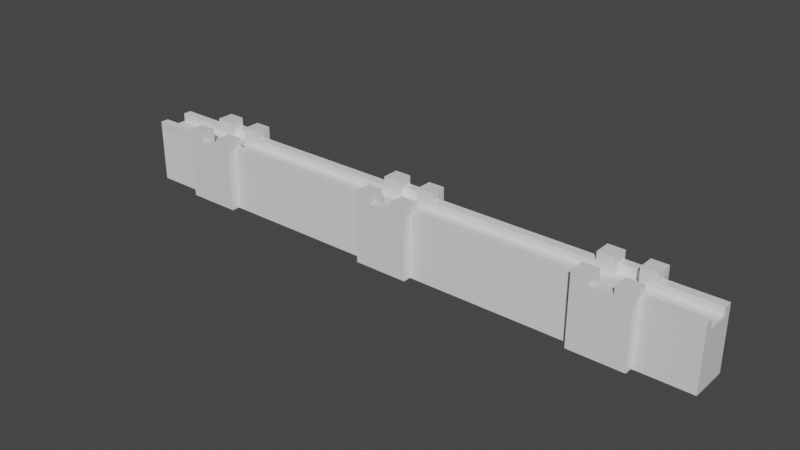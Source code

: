 # Source: Castle_Frontier.blend  (saved by Blender 5.0.119; exported with 4.5.12 LTS)
import bpy
from mathutils import Matrix  # noqa: F401  (used for matrix-valued properties, if any)

bpy.ops.wm.read_factory_settings(use_empty=True)
scene = bpy.context.scene
scene.name = 'Scene'

# ---- materials (node trees are filled in below, after node groups)
mat_castle_frontier_mat = bpy.data.materials.new('castle_frontier_mat')
mat_castle_frontier_mat.alpha_threshold = 0.0
mat_castle_frontier_mat.use_backface_culling_lightprobe_volume = False
mat_castle_frontier_mat.use_transparent_shadow = False
mat_castle_frontier_mat.line_color = (0.0, 0.0, 0.0, 1.0)

# ---- material node trees
mat_castle_frontier_mat.use_nodes = True; mat_castle_frontier_mat.node_tree.nodes.clear()
_N = mat_castle_frontier_mat.node_tree.nodes; _L = mat_castle_frontier_mat.node_tree.links
n0 = _N.new('ShaderNodeOutputMaterial'); n0.name = 'Material Output'; n0.location = (300, 300)
n1 = _N.new('ShaderNodeBsdfPrincipled'); n1.name = 'Principled BSDF'; n1.location = (10, 300)
n1.distribution = 'GGX'
n1.subsurface_method = 'BURLEY'
n1.inputs[2].default_value = 0.4
n1.inputs[3].default_value = 1.45
n1.inputs[27].default_value = (0.0, 0.0, 0.0, 1.0)
n1.inputs[28].default_value = 1.0
_L.new(n1.outputs[0], n0.inputs[0])
n0.is_active_output = True

# ---- world
world_world = bpy.data.worlds.new('World'); scene.world = world_world
world_world.use_nodes = True; world_world.node_tree.nodes.clear()
_N = world_world.node_tree.nodes; _L = world_world.node_tree.links
n0 = _N.new('ShaderNodeOutputWorld'); n0.name = 'World Output'; n0.location = (300, 300)
n1 = _N.new('ShaderNodeBackground'); n1.name = 'Background'; n1.location = (10, 300)
n1.inputs[0].default_value = (0.05088, 0.05088, 0.05088, 1.0)
_L.new(n1.outputs[0], n0.inputs[0])
n0.is_active_output = True
world_world.color = (0.05088, 0.05088, 0.05088)
world_world.use_sun_shadow = False
world_world.sun_shadow_jitter_overblur = 0.0

# ---- meshes
me_castle_frontier_mesh = bpy.data.meshes.new('castle_frontier_mesh')
me_castle_frontier_mesh.from_pydata([(-1.0, -0.7, 1.192e-07), (-1.0, 0.7, 1.192e-07), (-1.0, -0.4, 2.3), (-1.0, -0.7, 2.3), (-1.0, 0.7, 2.3), (-1.0, 0.4, 2.3), (-1.0, -1.0, 1.192e-07), (-1.0, 1.0, 1.192e-07), (1.0, -1.0, 1.192e-07), (1.0, 1.0, 1.192e-07), (1.0, 1.0, 2.6), (1.0, 1.0, 2.0), (1.0, 0.4, 2.6), (0.4, 1.0, 2.6), (0.4, 0.4, 2.6), (0.4, 0.4, 2.0), (-0.4, 1.0, 2.6), (-0.4, 0.4, 2.6), (-0.4, 0.4, 2.0), (-1.0, 1.0, 2.6), (-1.0, 1.0, 2.0), (-1.0, 0.4, 2.6), (-0.4, -0.4, 2.6), (-0.4, -0.4, 2.0), (-0.4, -1.0, 2.6), (-1.0, -0.4, 2.6), (-1.0, -1.0, 2.6), (-1.0, -1.0, 2.0), (1.0, -1.0, 2.0), (0.4, -0.4, 2.0), (0.4, -0.7, 2.3), (0.4, -0.7, 2.0), (0.4, -1.0, 2.3), (0.4, -1.0, 2.0), (-0.4, -0.7, 2.3), (-0.4, -0.7, 2.0), (-0.4, -1.0, 2.3), (-0.4, -1.0, 2.0), (1.0, -1.0, 2.6), (1.0, -0.4, 2.6), (0.4, -1.0, 2.6), (0.4, -0.4, 2.6), (0.4, 1.0, 2.3), (0.4, 1.0, 2.0), (0.4, 0.7, 2.3), (0.4, 0.7, 2.0), (-0.4, 1.0, 2.3), (-0.4, 1.0, 2.0), (-0.4, 0.7, 2.3), (-0.4, 0.7, 2.0), (-1.0, -0.4, 2.0), (-1.0, 0.4, 2.0), (-1.0, 0.7, 2.0), (-1.0, -0.7, 2.0), (1.0, 0.7, 1.192e-07), (-7.0, 1.0, 1.192e-07), (1.0, -0.7, 1.192e-07), (-7.0, -1.0, 1.192e-07), (-9.0, 1.0, 1.192e-07), (-9.0, -1.0, 1.192e-07), (1.0, 0.4, 2.3), (-9.0, 0.4, 2.3), (1.0, 0.7, 2.3), (-9.0, 0.7, 2.3), (1.0, -0.7, 2.3), (-9.0, -0.7, 2.3), (-9.0, -0.4, 2.3), (1.0, -0.4, 2.3), (1.0, 0.4, 2.0), (1.0, -0.4, 2.0), (1.0, -0.7, 2.0), (1.0, 0.7, 2.0), (7.0, -0.7, 1.192e-07), (7.0, 0.7, 1.192e-07), (7.0, -0.4, 2.3), (7.0, -0.7, 2.3), (7.0, 0.7, 2.3), (7.0, 0.4, 2.3), (7.0, -1.0, 1.192e-07), (7.0, 1.0, 1.192e-07), (9.0, -1.0, 1.192e-07), (9.0, 1.0, 1.192e-07), (9.0, 1.0, 2.6), (9.0, 1.0, 2.0), (9.0, 0.4, 2.6), (8.4, 1.0, 2.6), (8.4, 0.4, 2.6), (8.4, 0.4, 2.0), (7.6, 1.0, 2.6), (7.6, 0.4, 2.6), (7.6, 0.4, 2.0), (7.0, 1.0, 2.6), (7.0, 1.0, 2.0), (7.0, 0.4, 2.6), (7.6, -0.4, 2.6), (7.6, -0.4, 2.0), (7.6, -1.0, 2.6), (7.0, -0.4, 2.6), (7.0, -1.0, 2.6), (7.0, -1.0, 2.0), (9.0, -1.0, 2.0), (8.4, -0.4, 2.0), (8.4, -0.7, 2.3), (8.4, -0.7, 2.0), (8.4, -1.0, 2.3), (8.4, -1.0, 2.0), (7.6, -0.7, 2.3), (7.6, -0.7, 2.0), (7.6, -1.0, 2.3), (7.6, -1.0, 2.0), (9.0, -1.0, 2.6), (9.0, -0.4, 2.6), (8.4, -1.0, 2.6), (8.4, -0.4, 2.6), (8.4, 1.0, 2.3), (8.4, 1.0, 2.0), (8.4, 0.7, 2.3), (8.4, 0.7, 2.0), (7.6, 1.0, 2.3), (7.6, 1.0, 2.0), (7.6, 0.7, 2.3), (7.6, 0.7, 2.0), (7.0, -0.4, 2.0), (7.0, 0.4, 2.0), (7.0, 0.7, 2.0), (7.0, -0.7, 2.0), (9.0, 0.7, 1.192e-07), (9.0, -0.7, 1.192e-07), (9.0, 0.4, 2.3), (9.0, 0.7, 2.3), (9.0, -0.7, 2.3), (9.0, -0.4, 2.3), (9.0, 0.4, 2.0), (9.0, -0.4, 2.0), (9.0, -0.7, 2.0), (9.0, 0.7, 2.0), (-9.0, 0.7, 1.192e-07), (-9.0, -0.7, 1.192e-07), (-7.0, 1.0, 2.6), (-7.0, 1.0, 2.0), (-7.0, 0.4, 2.6), (-7.6, 1.0, 2.6), (-7.6, 0.4, 2.6), (-7.6, 0.4, 2.0), (-8.4, 1.0, 2.6), (-8.4, 0.4, 2.6), (-8.4, 0.4, 2.0), (-9.0, 1.0, 2.6), (-9.0, 1.0, 2.0), (-9.0, 0.4, 2.6), (-8.4, -0.4, 2.6), (-8.4, -0.4, 2.0), (-8.4, -1.0, 2.6), (-9.0, -0.4, 2.6), (-9.0, -1.0, 2.6), (-9.0, -1.0, 2.0), (-7.0, -1.0, 2.0), (-7.6, -0.4, 2.0), (-7.6, -0.7, 2.3), (-7.6, -0.7, 2.0), (-7.6, -1.0, 2.3), (-7.6, -1.0, 2.0), (-8.4, -0.7, 2.3), (-8.4, -0.7, 2.0), (-8.4, -1.0, 2.3), (-8.4, -1.0, 2.0), (-7.0, -1.0, 2.6), (-7.0, -0.4, 2.6), (-7.6, -1.0, 2.6), (-7.6, -0.4, 2.6), (-7.6, 1.0, 2.3), (-7.6, 1.0, 2.0), (-7.6, 0.7, 2.3), (-7.6, 0.7, 2.0), (-8.4, 1.0, 2.3), (-8.4, 1.0, 2.0), (-8.4, 0.7, 2.3), (-8.4, 0.7, 2.0), (-9.0, -0.4, 2.0), (-9.0, 0.4, 2.0), (-9.0, 0.7, 2.0), (-9.0, -0.7, 2.0), (-7.0, 0.7, 1.192e-07), (-7.0, -0.7, 1.192e-07), (-7.0, 0.4, 2.3), (-7.0, 0.7, 2.3), (-7.0, -0.7, 2.3), (-7.0, -0.4, 2.3), (-7.0, 0.4, 2.0), (-7.0, -0.4, 2.0), (-7.0, -0.7, 2.0), (-7.0, 0.7, 2.0), (11.0, 0.7, 1.192e-07), (11.0, -0.7, 1.192e-07), (11.0, 0.4, 2.3), (11.0, 0.7, 2.3), (11.0, -0.7, 2.3), (11.0, -0.4, 2.3), (11.0, 0.4, 2.0), (11.0, -0.4, 2.0), (11.0, -0.7, 2.0), (11.0, 0.7, 2.0), (-11.0, 0.4, 2.3), (-11.0, 0.7, 2.3), (-11.0, -0.7, 2.3), (-11.0, -0.4, 2.3), (-11.0, 0.7, 1.192e-07), (-11.0, -0.7, 1.192e-07), (-11.0, -0.4, 2.0), (-11.0, 0.4, 2.0), (-11.0, 0.7, 2.0), (-11.0, -0.7, 2.0)], [(37, 35), (49, 47), (109, 107), (121, 119), (165, 163), (177, 175)], [(51, 188, 189, 50), (183, 182, 1, 0), (182, 191, 185, 4, 52, 1), (187, 186, 3, 2), (189, 187, 2, 50), (51, 5, 184, 188), (185, 184, 5, 4), (0, 53, 3, 186, 190, 183), (8, 28, 33, 37, 27, 6), (21, 4, 5), (7, 20, 47, 43, 11, 9), (7, 9, 54, 56, 8, 6, 0, 1), (20, 4, 19), (12, 14, 15, 68, 60), (34, 35, 23), (13, 10, 11, 43, 42), (12, 10, 13, 14), (24, 36, 34), (50, 2, 25, 22, 23), (3, 25, 2), (19, 16, 46, 47, 20), (17, 16, 19, 21), (22, 24, 34), (24, 26, 27, 37, 36), (21, 19, 4), (24, 22, 25, 26), (3, 27, 26), (38, 40, 32, 33, 28), (34, 23, 22), (41, 39, 67, 69, 29), (38, 39, 41, 40), (32, 36, 37, 33), (34, 30, 31, 35), (32, 30, 34, 36), (15, 14, 44), (44, 48, 49, 45), (46, 42, 43, 47), (44, 42, 46, 48), (44, 45, 15), (15, 29, 69, 68), (13, 42, 44), (14, 13, 44), (51, 18, 17, 21, 5), (50, 23, 18, 51), (35, 31, 29, 23), (45, 49, 18, 15), (15, 18, 23, 29), (1, 52, 20, 7), (0, 6, 27, 53), (20, 52, 4), (3, 26, 25), (3, 53, 27), (17, 48, 16), (17, 18, 48), (18, 49, 48), (48, 46, 16), (41, 30, 40), (41, 29, 30), (29, 31, 30), (30, 32, 40), (69, 122, 123, 68), (73, 72, 56, 54), (72, 125, 75, 64, 70, 56), (77, 76, 62, 60), (123, 77, 60, 68), (69, 67, 74, 122), (75, 74, 67, 64), (54, 71, 62, 76, 124, 73), (64, 67, 39), (39, 38, 64), (38, 28, 64), (28, 70, 64), (62, 11, 10), (10, 12, 62), (12, 60, 62), (62, 71, 11), (11, 71, 54, 9), (8, 56, 70, 28), (80, 100, 105, 109, 99, 78), (93, 76, 77), (79, 92, 119, 115, 83, 81), (79, 81, 126, 127, 80, 78, 72, 73), (92, 76, 91), (84, 86, 87, 132, 128), (106, 107, 95), (85, 82, 83, 115, 114), (84, 82, 85, 86), (96, 108, 106), (122, 74, 97, 94, 95), (75, 97, 74), (91, 88, 118, 119, 92), (89, 88, 91, 93), (94, 96, 106), (96, 98, 99, 109, 108), (93, 91, 76), (96, 94, 97, 98), (75, 99, 98), (110, 112, 104, 105, 100), (106, 95, 94), (113, 111, 131, 133, 101), (110, 111, 113, 112), (104, 108, 109, 105), (106, 102, 103, 107), (104, 102, 106, 108), (87, 86, 116), (116, 120, 121, 117), (118, 114, 115, 119), (116, 114, 118, 120), (116, 117, 87), (87, 101, 133, 132), (85, 114, 116), (86, 85, 116), (123, 90, 89, 93, 77), (122, 95, 90, 123), (107, 103, 101, 95), (117, 121, 90, 87), (87, 90, 95, 101), (73, 124, 92, 79), (72, 78, 99, 125), (92, 124, 76), (75, 98, 97), (75, 125, 99), (89, 120, 88), (89, 90, 120), (90, 121, 120), (120, 118, 88), (113, 102, 112), (113, 101, 102), (101, 103, 102), (102, 104, 112), (130, 131, 111), (111, 110, 130), (110, 100, 130), (100, 134, 130), (129, 83, 82), (82, 84, 129), (84, 128, 129), (129, 135, 83), (83, 135, 126, 81), (80, 127, 134, 100), (57, 156, 161, 165, 155, 59), (149, 63, 61), (58, 148, 175, 171, 139, 55), (58, 55, 182, 183, 57, 59, 137, 136), (148, 63, 147), (140, 142, 143, 188, 184), (162, 163, 151), (141, 138, 139, 171, 170), (140, 138, 141, 142), (152, 164, 162), (178, 66, 153, 150, 151), (65, 153, 66), (147, 144, 174, 175, 148), (145, 144, 147, 149), (150, 152, 162), (152, 154, 155, 165, 164), (149, 147, 63), (152, 150, 153, 154), (65, 155, 154), (166, 168, 160, 161, 156), (162, 151, 150), (169, 167, 187, 189, 157), (166, 167, 169, 168), (160, 164, 165, 161), (162, 158, 159, 163), (160, 158, 162, 164), (143, 142, 172), (172, 176, 177, 173), (174, 170, 171, 175), (172, 170, 174, 176), (172, 173, 143), (143, 157, 189, 188), (141, 170, 172), (142, 141, 172), (179, 146, 145, 149, 61), (178, 151, 146, 179), (163, 159, 157, 151), (173, 177, 146, 143), (143, 146, 151, 157), (136, 180, 148, 58), (137, 59, 155, 181), (148, 180, 63), (65, 154, 153), (65, 181, 155), (145, 176, 144), (145, 146, 176), (146, 177, 176), (176, 174, 144), (169, 158, 168), (169, 157, 158), (157, 159, 158), (158, 160, 168), (186, 187, 167), (167, 166, 186), (166, 156, 186), (156, 190, 186), (185, 139, 138), (138, 140, 185), (140, 184, 185), (185, 191, 139), (139, 191, 182, 55), (57, 183, 190, 156), (130, 134, 200, 196), (133, 131, 197, 199), (131, 130, 196, 197), (126, 135, 201, 192), (135, 129, 195, 201), (132, 133, 199, 198), (127, 126, 192, 193), (134, 127, 193, 200), (128, 132, 198, 194), (129, 128, 194, 195), (136, 137, 207, 206), (179, 61, 202, 209), (61, 63, 203, 202), (137, 181, 211, 207), (178, 179, 209, 208), (181, 65, 204, 211), (65, 66, 205, 204), (180, 136, 206, 210), (66, 178, 208, 205), (63, 180, 210, 203), (196, 200, 199, 197), (195, 194, 198, 201), (193, 192, 201, 198, 199, 200), (203, 210, 209, 202), (204, 205, 208, 211), (206, 207, 211, 208, 209, 210)])
me_castle_frontier_mesh.polygons.foreach_set('material_index', [0, 0, 0, 0, 0, 0, 0, 0, 1, 0, 1, 1, 1, 1, 1, 1, 1, 1, 1, 0, 1, 1, 1, 1, 0, 1, 1, 1, 1, 1, 1, 1, 1, 1, 1, 1, 1, 1, 1, 1, 1, 1, 1, 1, 1, 1, 1, 0, 0, 1, 0, 1, 1, 1, 1, 1, 1, 1, 1, 1, 0, 0, 0, 0, 0, 0, 0, 0, 1, 1, 1, 1, 1, 1, 1, 1, 1, 1, 1, 0, 1, 1, 1, 1, 1, 1, 1, 1, 1, 0, 1, 1, 1, 1, 0, 1, 1, 1, 1, 1, 1, 1, 1, 1, 1, 1, 1, 1, 1, 1, 1, 1, 1, 1, 1, 1, 1, 0, 0, 1, 0, 1, 1, 1, 1, 1, 1, 1, 1, 1, 1, 1, 1, 1, 1, 1, 1, 1, 1, 1, 1, 0, 1, 1, 1, 1, 1, 1, 1, 1, 1, 0, 1, 1, 1, 1, 0, 1, 1, 1, 1, 1, 1, 1, 1, 1, 1, 1, 1, 1, 1, 1, 1, 1, 1, 1, 1, 1, 1, 0, 0, 1, 0, 1, 1, 1, 1, 1, 1, 1, 1, 1, 1, 1, 1, 1, 1, 1, 1, 1, 1, 1, 1, 1, 1, 1, 1, 1, 1, 1, 1, 1, 1, 1, 0, 0, 1, 1, 0, 0, 1, 1, 1, 1, 1, 0, 0, 1])
_uv = me_castle_frontier_mesh.uv_layers.new(name='UVMap')
_uv.uv.foreach_set('vector', [0.1409, 0.5455, 0.1409, 0.8182, 0.1045, 0.8182, 0.1045, 0.5455, 0.01364, 0.1818, 0.07727, 0.1818, 0.07727, 0.4545, 0.01364, 0.4545, 0.2591, 0.8182, 0.1682, 0.8182, 0.1545, 0.8182, 0.1545, 0.5455, 0.1682, 0.5455, 0.2591, 0.5455, 0.5455, 2.168e-09, 0.5591, 1.139e-09, 0.5591, 0.2727, 0.5455, 0.2727, 0.4818, 0.6273, 0.4682, 0.6273, 0.4682, 0.3545, 0.4818, 0.3545, 0.3909, 0.7182, 0.3773, 0.7182, 0.3773, 0.4455, 0.3909, 0.4455, 0.5455, 0.2727, 0.5591, 0.2727, 0.5591, 0.5455, 0.5455, 0.5455, 0.2591, 0.2727, 0.1682, 0.2727, 0.1545, 0.2727, 0.1545, -1.001e-08, 0.1682, -8.977e-09, 0.2591, -2.114e-09, 0.2591, 0.9818, 0.2591, 0.8909, 0.2864, 0.8909, 0.3227, 0.8909, 0.35, 0.8909, 0.35, 0.9818, 0.5727, 0.7091, 0.5864, 0.7227, 0.5727, 0.7227, 0.2591, 0.3909, 0.2591, 0.3, 0.2864, 0.3, 0.3227, 0.3, 0.35, 0.3, 0.35, 0.3909, 0.09091, 0.4545, 0.09091, 0.5455, 0.07727, 0.5455, 0.01364, 0.5455, 3.197e-08, 0.5455, 3.883e-08, 0.4545, 0.01364, 0.4545, 0.07727, 0.4545, 0.6, 0.7364, 0.5864, 0.7227, 0.6, 0.7091, 0.4545, 0.6818, 0.4545, 0.6545, 0.4818, 0.6545, 0.4818, 0.6818, 0.4682, 0.6818, 0.6409, 0.3136, 0.6545, 0.3136, 0.6545, 0.3273, 0.3227, 0.2727, 0.35, 0.2727, 0.35, 0.3, 0.3227, 0.3, 0.3227, 0.2864, 0.6273, 0.08182, 0.6545, 0.08182, 0.6545, 0.1091, 0.6273, 0.1091, 0.6273, 0.3, 0.6409, 0.3, 0.6409, 0.3136, 0.4818, 0.3545, 0.4682, 0.3545, 0.4545, 0.3545, 0.4545, 0.3273, 0.4818, 0.3273, 0.5591, 0.5591, 0.5727, 0.5455, 0.5727, 0.5591, 0.2591, 0.2727, 0.2864, 0.2727, 0.2864, 0.2864, 0.2864, 0.3, 0.2591, 0.3, 0.6545, 0.1091, 0.6545, 0.1364, 0.6273, 0.1364, 0.6273, 0.1091, 0.6273, 0.3273, 0.6273, 0.3, 0.6409, 0.3136, 0.3227, 0.8636, 0.35, 0.8636, 0.35, 0.8909, 0.3227, 0.8909, 0.3227, 0.8773, 0.5727, 0.7091, 0.6, 0.7091, 0.5864, 0.7227, 0.6545, 0.6, 0.6545, 0.6273, 0.6273, 0.6273, 0.6273, 0.6, 0.5591, 0.5591, 0.5455, 0.5727, 0.5455, 0.5455, 0.2591, 0.8636, 0.2864, 0.8636, 0.2864, 0.8773, 0.2864, 0.8909, 0.2591, 0.8909, 0.6409, 0.3136, 0.6545, 0.3273, 0.6273, 0.3273, 0.4545, 0.3273, 0.4545, 0.3, 0.4682, 0.3, 0.4818, 0.3, 0.4818, 0.3273, 0.6273, 0.3273, 0.6545, 0.3273, 0.6545, 0.3545, 0.6273, 0.3545, 0.2864, 0.8773, 0.3227, 0.8773, 0.3227, 0.8909, 0.2864, 0.8909, 0.6545, 0.03636, 0.6545, -7.053e-10, 0.6682, 3.243e-10, 0.6682, 0.03636, 0.6273, 0.6636, 0.6409, 0.6636, 0.6409, 0.7, 0.6273, 0.7, 0.6545, 0.2727, 0.6273, 0.2727, 0.6409, 0.2591, 0.6273, 0.8455, 0.6273, 0.8091, 0.6409, 0.8091, 0.6409, 0.8455, 0.2864, 0.2864, 0.3227, 0.2864, 0.3227, 0.3, 0.2864, 0.3, 0.6273, 0.7, 0.6409, 0.7, 0.6409, 0.7364, 0.6273, 0.7364, 0.6409, 0.2591, 0.6545, 0.2591, 0.6545, 0.2727, 0.1409, 0.4818, 0.1045, 0.4818, 0.1045, 0.4545, 0.1409, 0.4545, 0.6273, 0.2455, 0.6409, 0.2455, 0.6409, 0.2591, 0.6273, 0.2727, 0.6273, 0.2455, 0.6409, 0.2591, 0.3909, 0.7182, 0.3909, 0.7455, 0.3636, 0.7455, 0.3636, 0.7182, 0.3773, 0.7182, 0.1045, 0.5455, 0.1045, 0.5182, 0.1409, 0.5182, 0.1409, 0.5455, 0.09091, 0.5182, 0.09091, 0.4818, 0.1045, 0.4818, 0.1045, 0.5182, 0.1545, 0.4818, 0.1545, 0.5182, 0.1409, 0.5182, 0.1409, 0.4818, 0.1409, 0.4818, 0.1409, 0.5182, 0.1045, 0.5182, 0.1045, 0.4818, 0.5864, 0.8273, 0.5864, 0.7364, 0.6, 0.7364, 0.6, 0.8273, 0.5591, 0.6636, 0.5455, 0.6636, 0.5455, 0.5727, 0.5591, 0.5727, 0.6, 0.7364, 0.5864, 0.7364, 0.5864, 0.7227, 0.5591, 0.5591, 0.5455, 0.5455, 0.5727, 0.5455, 0.5591, 0.5591, 0.5591, 0.5727, 0.5455, 0.5727, 0.6273, 0.1364, 0.6409, 0.15, 0.6273, 0.1636, 0.6273, 0.1364, 0.6545, 0.1364, 0.6409, 0.15, 0.6545, 0.1364, 0.6545, 0.15, 0.6409, 0.15, 0.6409, 0.15, 0.6409, 0.1636, 0.6273, 0.1636, 0.6273, 0.3545, 0.6409, 0.3682, 0.6273, 0.3818, 0.6273, 0.3545, 0.6545, 0.3545, 0.6409, 0.3682, 0.6545, 0.3545, 0.6545, 0.3682, 0.6409, 0.3682, 0.6409, 0.3682, 0.6409, 0.3818, 0.6273, 0.3818, 0.1045, 0.4545, 0.1045, 0.1818, 0.1409, 0.1818, 0.1409, 0.4545, 0.07727, 0.8182, 0.01364, 0.8182, 0.01364, 0.5455, 0.07727, 0.5455, 0.3636, 0.2727, 0.2727, 0.2727, 0.2591, 0.2727, 0.2591, -1.024e-08, 0.2727, -9.212e-09, 0.3636, -2.349e-09, 0.4955, 0.7545, 0.4818, 0.7545, 0.4818, 0.4818, 0.4955, 0.4818, 0.4818, 0.9545, 0.4682, 0.9545, 0.4682, 0.6818, 0.4818, 0.6818, 0.4818, 0.3, 0.4682, 0.3, 0.4682, 0.02727, 0.4818, 0.02727, 0.4818, 0.2091, 0.4955, 0.2091, 0.4955, 0.4818, 0.4818, 0.4818, 0.2591, 0.5455, 0.1682, 0.5455, 0.1545, 0.5455, 0.1545, 0.2727, 0.1682, 0.2727, 0.2591, 0.2727, 0.6136, 0.3682, 0.6, 0.3682, 0.6, 0.3545, 0.6, 0.3545, 0.6273, 0.3545, 0.6136, 0.3682, 0.6273, 0.3545, 0.6273, 0.3818, 0.6136, 0.3682, 0.6273, 0.3818, 0.6136, 0.3818, 0.6136, 0.3682, 0.5591, 0.6773, 0.5455, 0.6909, 0.5455, 0.6636, 0.5455, 0.6636, 0.5727, 0.6636, 0.5591, 0.6773, 0.5727, 0.6636, 0.5727, 0.6773, 0.5591, 0.6773, 0.5591, 0.6773, 0.5591, 0.6909, 0.5455, 0.6909, 0.5455, 0.6909, 0.5591, 0.6909, 0.5591, 0.7818, 0.5455, 0.7818, 0.6273, 0.4727, 0.6136, 0.4727, 0.6136, 0.3818, 0.6273, 0.3818, 0.2591, 0.5091, 0.2591, 0.4182, 0.2864, 0.4182, 0.3227, 0.4182, 0.35, 0.4182, 0.35, 0.5091, 0.6, 0.1182, 0.6136, 0.1318, 0.6, 0.1318, 0.2591, 0.6273, 0.2591, 0.5364, 0.2864, 0.5364, 0.3227, 0.5364, 0.35, 0.5364, 0.35, 0.6273, 0.09091, 0.8182, 0.09091, 0.9091, 0.07727, 0.9091, 0.01364, 0.9091, 4.517e-09, 0.9091, 1.138e-08, 0.8182, 0.01364, 0.8182, 0.07727, 0.8182, 0.6273, 0.1455, 0.6136, 0.1318, 0.6273, 0.1182, 0.5727, 0.8545, 0.5727, 0.8273, 0.6, 0.8273, 0.6, 0.8545, 0.5864, 0.8545, 0.6409, 0.3955, 0.6545, 0.3955, 0.6545, 0.4091, 0.3227, 0.5091, 0.35, 0.5091, 0.35, 0.5364, 0.3227, 0.5364, 0.3227, 0.5227, 0.6273, 4.009e-09, 0.6545, 6.068e-09, 0.6545, 0.02727, 0.6273, 0.02727, 0.6273, 0.3818, 0.6409, 0.3818, 0.6409, 0.3955, 0.4818, 0.02727, 0.4682, 0.02727, 0.4545, 0.02727, 0.4545, -9.032e-09, 0.4818, -6.973e-09, 0.5864, 0.3682, 0.6, 0.3545, 0.6, 0.3682, 0.2591, 0.5091, 0.2864, 0.5091, 0.2864, 0.5227, 0.2864, 0.5364, 0.2591, 0.5364, 0.6545, 0.1636, 0.6545, 0.1909, 0.6273, 0.1909, 0.6273, 0.1636, 0.6273, 0.4091, 0.6273, 0.3818, 0.6409, 0.3955, 0.3227, 0.3909, 0.35, 0.3909, 0.35, 0.4182, 0.3227, 0.4182, 0.3227, 0.4045, 0.6, 0.1182, 0.6273, 0.1182, 0.6136, 0.1318, 0.6545, 0.4364, 0.6273, 0.4364, 0.6273, 0.4091, 0.6545, 0.4091, 0.5864, 0.3682, 0.5727, 0.3818, 0.5727, 0.3545, 0.2591, 0.3909, 0.2864, 0.3909, 0.2864, 0.4045, 0.2864, 0.4182, 0.2591, 0.4182, 0.6409, 0.3955, 0.6545, 0.4091, 0.6273, 0.4091, 0.5455, 0.9, 0.5455, 0.8727, 0.5591, 0.8727, 0.5727, 0.8727, 0.5727, 0.9, 0.6273, 0.02727, 0.6545, 0.02727, 0.6545, 0.05455, 0.6273, 0.05455, 0.2864, 0.4045, 0.3227, 0.4045, 0.3227, 0.4182, 0.2864, 0.4182, 0.6273, 0.7727, 0.6273, 0.7364, 0.6409, 0.7364, 0.6409, 0.7727, 0.6409, 0.8818, 0.6273, 0.8818, 0.6273, 0.8455, 0.6409, 0.8455, 0.6545, 0.4636, 0.6273, 0.4636, 0.6409, 0.45, 0.6273, 0.6636, 0.6273, 0.6273, 0.6409, 0.6273, 0.6409, 0.6636, 0.2864, 0.5227, 0.3227, 0.5227, 0.3227, 0.5364, 0.2864, 0.5364, 0.6273, 0.8818, 0.6409, 0.8818, 0.6409, 0.9182, 0.6273, 0.9182, 0.6409, 0.45, 0.6545, 0.45, 0.6545, 0.4636, 0.1409, 0.1182, 0.1045, 0.1182, 0.1045, 0.09091, 0.1409, 0.09091, 0.6273, 0.4364, 0.6409, 0.4364, 0.6409, 0.45, 0.6273, 0.4636, 0.6273, 0.4364, 0.6409, 0.45, 0.4818, 0.9545, 0.4818, 0.9818, 0.4545, 0.9818, 0.4545, 0.9545, 0.4682, 0.9545, 0.1045, 0.1818, 0.1045, 0.1545, 0.1409, 0.1545, 0.1409, 0.1818, 0.09091, 0.1545, 0.09091, 0.1182, 0.1045, 0.1182, 0.1045, 0.1545, 0.1545, 0.1182, 0.1545, 0.1545, 0.1409, 0.1545, 0.1409, 0.1182, 0.1409, 0.1182, 0.1409, 0.1545, 0.1045, 0.1545, 0.1045, 0.1182, 0.6136, 0.2364, 0.6136, 0.1455, 0.6273, 0.1455, 0.6273, 0.2364, 0.5864, 0.4727, 0.5727, 0.4727, 0.5727, 0.3818, 0.5864, 0.3818, 0.6273, 0.1455, 0.6136, 0.1455, 0.6136, 0.1318, 0.5864, 0.3682, 0.5727, 0.3545, 0.6, 0.3545, 0.5864, 0.3682, 0.5864, 0.3818, 0.5727, 0.3818, 0.6273, 0.1909, 0.6409, 0.2045, 0.6273, 0.2182, 0.6273, 0.1909, 0.6545, 0.1909, 0.6409, 0.2045, 0.6545, 0.1909, 0.6545, 0.2045, 0.6409, 0.2045, 0.6409, 0.2045, 0.6409, 0.2182, 0.6273, 0.2182, 0.6273, 0.4636, 0.6409, 0.4773, 0.6273, 0.4909, 0.6273, 0.4636, 0.6545, 0.4636, 0.6409, 0.4773, 0.6545, 0.4636, 0.6545, 0.4773, 0.6409, 0.4773, 0.6409, 0.4773, 0.6409, 0.4909, 0.6273, 0.4909, 0.6136, 0.25, 0.6, 0.25, 0.6, 0.2364, 0.6, 0.2364, 0.6273, 0.2364, 0.6136, 0.25, 0.6273, 0.2364, 0.6273, 0.2636, 0.6136, 0.25, 0.6273, 0.2636, 0.6136, 0.2636, 0.6136, 0.25, 0.5864, 0.01364, 0.5727, 0.02727, 0.5727, 0.0, 0.5727, 0.0, 0.6, 0.0, 0.5864, 0.01364, 0.6, 0.0, 0.6, 0.01364, 0.5864, 0.01364, 0.5864, 0.01364, 0.5864, 0.02727, 0.5727, 0.02727, 0.5727, 0.02727, 0.5864, 0.02727, 0.5864, 0.1182, 0.5727, 0.1182, 0.6273, 0.3545, 0.6136, 0.3545, 0.6136, 0.2636, 0.6273, 0.2636, 0.2591, 0.7455, 0.2591, 0.6545, 0.2864, 0.6545, 0.3227, 0.6545, 0.35, 0.6545, 0.35, 0.7455, 0.5727, 0.4727, 0.5864, 0.4864, 0.5727, 0.4864, 0.2591, 0.8636, 0.2591, 0.7727, 0.2864, 0.7727, 0.3227, 0.7727, 0.35, 0.7727, 0.35, 0.8636, 0.09091, 0.09091, 0.09091, 0.1818, 0.07727, 0.1818, 0.01364, 0.1818, 5.942e-08, 0.1818, 6.629e-08, 0.09091, 0.01364, 0.09091, 0.07727, 0.09091, 0.6, 0.5, 0.5864, 0.4864, 0.6, 0.4727, 0.3636, 0.4455, 0.3636, 0.4182, 0.3909, 0.4182, 0.3909, 0.4455, 0.3773, 0.4455, 0.6409, 0.5045, 0.6545, 0.5045, 0.6545, 0.5182, 0.3227, 0.7455, 0.35, 0.7455, 0.35, 0.7727, 0.3227, 0.7727, 0.3227, 0.7591, 0.6273, 0.5182, 0.6545, 0.5182, 0.6545, 0.5455, 0.6273, 0.5455, 0.6273, 0.4909, 0.6409, 0.4909, 0.6409, 0.5045, 0.6273, 0.02727, 0.6136, 0.02727, 0.6, 0.02727, 0.6, 1.95e-09, 0.6273, 4.009e-09, 0.5864, 0.1318, 0.6, 0.1182, 0.6, 0.1318, 0.2591, 0.7455, 0.2864, 0.7455, 0.2864, 0.7591, 0.2864, 0.7727, 0.2591, 0.7727, 0.6, 0.9545, 0.6273, 0.9545, 0.6273, 0.9818, 0.6, 0.9818, 0.6273, 0.5182, 0.6273, 0.4909, 0.6409, 0.5045, 0.3227, 0.6273, 0.35, 0.6273, 0.35, 0.6545, 0.3227, 0.6545, 0.3227, 0.6409, 0.5727, 0.4727, 0.6, 0.4727, 0.5864, 0.4864, 0.6545, 0.08182, 0.6273, 0.08182, 0.6273, 0.05455, 0.6545, 0.05455, 0.5864, 0.1318, 0.5727, 0.1455, 0.5727, 0.1182, 0.2591, 0.6273, 0.2864, 0.6273, 0.2864, 0.6409, 0.2864, 0.6545, 0.2591, 0.6545, 0.6409, 0.5045, 0.6545, 0.5182, 0.6273, 0.5182, 0.4545, 0.6545, 0.4545, 0.6273, 0.4682, 0.6273, 0.4818, 0.6273, 0.4818, 0.6545, 0.6273, 0.5455, 0.6545, 0.5455, 0.6545, 0.5727, 0.6273, 0.5727, 0.2864, 0.6409, 0.3227, 0.6409, 0.3227, 0.6545, 0.2864, 0.6545, 0.6273, 0.9545, 0.6273, 0.9182, 0.6409, 0.9182, 0.6409, 0.9545, 0.6545, 0.03636, 0.6682, 0.03636, 0.6682, 0.07273, 0.6545, 0.07273, 0.6545, 0.6, 0.6273, 0.6, 0.6409, 0.5864, 0.6273, 0.8091, 0.6273, 0.7727, 0.6409, 0.7727, 0.6409, 0.8091, 0.2864, 0.7591, 0.3227, 0.7591, 0.3227, 0.7727, 0.2864, 0.7727, 0.6273, 0.9545, 0.6409, 0.9545, 0.6409, 0.9909, 0.6273, 0.9909, 0.6409, 0.5864, 0.6545, 0.5864, 0.6545, 0.6, 0.1409, 0.8455, 0.1045, 0.8455, 0.1045, 0.8182, 0.1409, 0.8182, 0.6273, 0.5727, 0.6409, 0.5727, 0.6409, 0.5864, 0.6273, 0.6, 0.6273, 0.5727, 0.6409, 0.5864, 0.6, 0.3273, 0.6, 0.3545, 0.5727, 0.3545, 0.5727, 0.3273, 0.5864, 0.3273, 0.1045, 0.9091, 0.1045, 0.8818, 0.1409, 0.8818, 0.1409, 0.9091, 0.09091, 0.8818, 0.09091, 0.8455, 0.1045, 0.8455, 0.1045, 0.8818, 0.1545, 0.8455, 0.1545, 0.8818, 0.1409, 0.8818, 0.1409, 0.8455, 0.1409, 0.8455, 0.1409, 0.8818, 0.1045, 0.8818, 0.1045, 0.8455, 0.5864, 0.5909, 0.5864, 0.5, 0.6, 0.5, 0.6, 0.5909, 0.5864, 0.2364, 0.5727, 0.2364, 0.5727, 0.1455, 0.5864, 0.1455, 0.6, 0.5, 0.5864, 0.5, 0.5864, 0.4864, 0.5864, 0.1318, 0.5727, 0.1182, 0.6, 0.1182, 0.5864, 0.1318, 0.5864, 0.1455, 0.5727, 0.1455, 0.6273, 0.2182, 0.6409, 0.2318, 0.6273, 0.2455, 0.6273, 0.2182, 0.6545, 0.2182, 0.6409, 0.2318, 0.6545, 0.2182, 0.6545, 0.2318, 0.6409, 0.2318, 0.6409, 0.2318, 0.6409, 0.2455, 0.6273, 0.2455, 0.6273, 0.2727, 0.6409, 0.2864, 0.6273, 0.3, 0.6273, 0.2727, 0.6545, 0.2727, 0.6409, 0.2864, 0.6545, 0.2727, 0.6545, 0.2864, 0.6409, 0.2864, 0.6409, 0.2864, 0.6409, 0.3, 0.6273, 0.3, 0.6136, 0.4864, 0.6, 0.4864, 0.6, 0.4727, 0.6, 0.4727, 0.6273, 0.4727, 0.6136, 0.4864, 0.6273, 0.4727, 0.6273, 0.5, 0.6136, 0.4864, 0.6273, 0.5, 0.6136, 0.5, 0.6136, 0.4864, 0.5864, 0.6045, 0.5727, 0.6182, 0.5727, 0.5909, 0.5727, 0.5909, 0.6, 0.5909, 0.5864, 0.6045, 0.6, 0.5909, 0.6, 0.6045, 0.5864, 0.6045, 0.5864, 0.6045, 0.5864, 0.6182, 0.5727, 0.6182, 0.5727, 0.6182, 0.5864, 0.6182, 0.5864, 0.7091, 0.5727, 0.7091, 0.6273, 0.5909, 0.6136, 0.5909, 0.6136, 0.5, 0.6273, 0.5, 0.4545, 0.0, 0.4545, 0.01364, 0.3636, 0.01364, 0.3636, 0.0, 0.5727, 0.8727, 0.5591, 0.8727, 0.5591, 0.7818, 0.5727, 0.7818, 0.6136, 0.9545, 0.6, 0.9545, 0.6, 0.8636, 0.6136, 0.8636, 0.3636, 0.2091, 0.3636, 0.1182, 0.4545, 0.1182, 0.4545, 0.2091, 0.3636, 0.1182, 0.3636, 0.1045, 0.4545, 0.1045, 0.4545, 0.1182, 0.1409, 0.09091, 0.1045, 0.09091, 0.1045, 7.893e-09, 0.1409, 1.064e-08, 0.01364, 0.9091, 0.07727, 0.9091, 0.07727, 1.0, 0.01364, 1.0, 0.4545, 0.01364, 0.4545, 0.1045, 0.3636, 0.1045, 0.3636, 0.01364, 0.5864, 0.8545, 0.6, 0.8545, 0.6, 0.9455, 0.5864, 0.9455, 0.6136, 0.6818, 0.6, 0.6818, 0.6, 0.5909, 0.6136, 0.5909, 0.07727, 0.09091, 0.01364, 0.09091, 0.01364, 1.03e-09, 0.07727, 5.834e-09, 0.6, 0.3273, 0.5864, 0.3273, 0.5864, 0.2364, 0.6, 0.2364, 0.6, 0.7727, 0.6136, 0.7727, 0.6136, 0.8636, 0.6, 0.8636, 0.3636, 0.3136, 0.3636, 0.2227, 0.4545, 0.2227, 0.4545, 0.3136, 0.1045, 0.9091, 0.1409, 0.9091, 0.1409, 1.0, 0.1045, 1.0, 0.3636, 0.2227, 0.3636, 0.2091, 0.4545, 0.2091, 0.4545, 0.2227, 0.6, 0.6818, 0.6136, 0.6818, 0.6136, 0.7727, 0.6, 0.7727, 0.4545, 0.3273, 0.4545, 0.4182, 0.3636, 0.4182, 0.3636, 0.3273, 0.6136, 0.02727, 0.6273, 0.02727, 0.6273, 0.1182, 0.6136, 0.1182, 0.4545, 0.3136, 0.4545, 0.3273, 0.3636, 0.3273, 0.3636, 0.3136, 0.5455, 0.0, 0.5455, 0.01364, 0.5318, 0.01364, 0.5318, 0.0, 0.4818, 0.0, 0.4955, 0.0, 0.4955, 0.01364, 0.4818, 0.01364, 0.5455, 0.1045, 0.4818, 0.1045, 0.4818, 0.01364, 0.4955, 0.01364, 0.5318, 0.01364, 0.5455, 0.01364, 0.5455, 0.1045, 0.5455, 0.1182, 0.5318, 0.1182, 0.5318, 0.1045, 0.4818, 0.1045, 0.4955, 0.1045, 0.4955, 0.1182, 0.4818, 0.1182, 0.5455, 0.2091, 0.4818, 0.2091, 0.4818, 0.1182, 0.4955, 0.1182, 0.5318, 0.1182, 0.5455, 0.1182])
me_castle_frontier_mesh.materials.append(None)
me_castle_frontier_mesh.materials.append(mat_castle_frontier_mat)
me_castle_frontier_mesh.use_remesh_fix_poles = True
me_castle_frontier_mesh.use_remesh_preserve_attributes = False
me_castle_frontier_mesh.update()

# ---- objects
ob_castle_frontier = bpy.data.objects.new('Castle_Frontier', me_castle_frontier_mesh)

# ---- transforms, parenting, visibility, modifiers, constraints
ob_castle_frontier.location = (0.0, 0.0, 0.0)

# ---- collection membership
scene.collection.objects.link(ob_castle_frontier)

# ---- scene / render settings (as saved in the file)
scene.frame_start = 1; scene.frame_end = 250; scene.frame_set(248)
scene.render.engine = 'BLENDER_EEVEE_NEXT'
scene.render.bake_bias = 0.0
scene.render.bake_samples = 0
scene.cycles.use_denoising = False
scene.cycles.samples = 128
scene.cycles.sampling_pattern = 'TABULATED_SOBOL'
scene.cycles.use_adaptive_sampling = False
scene.cycles.use_light_tree = False
scene.view_settings.view_transform = 'Filmic'
bpy.context.view_layer.update()

# ---- added for rendering (the .blend has no active camera and no usable light): camera, sun
cam_auto = bpy.data.cameras.new('AutoCamera')
cam_auto.lens = 50.0
cam_auto.sensor_width = 36.0
cam_auto.clip_end = 1000.0
ob_auto_camera = bpy.data.objects.new('AutoCamera', cam_auto)
scene.collection.objects.link(ob_auto_camera)
ob_auto_camera.location = (20.58, -24.696, 17.764)
ob_auto_camera.rotation_euler = (1.09748, -7.21219e-08, 0.694738)
scene.camera = ob_auto_camera
light_auto_sun = bpy.data.lights.new('AutoSun', 'SUN')
light_auto_sun.energy = 3.0
light_auto_sun.angle = 0.0523599
ob_auto_sun = bpy.data.objects.new('AutoSun', light_auto_sun)
scene.collection.objects.link(ob_auto_sun)
ob_auto_sun.rotation_euler = (0.872665, 0.174533, 0.523599)
bpy.context.view_layer.update()
